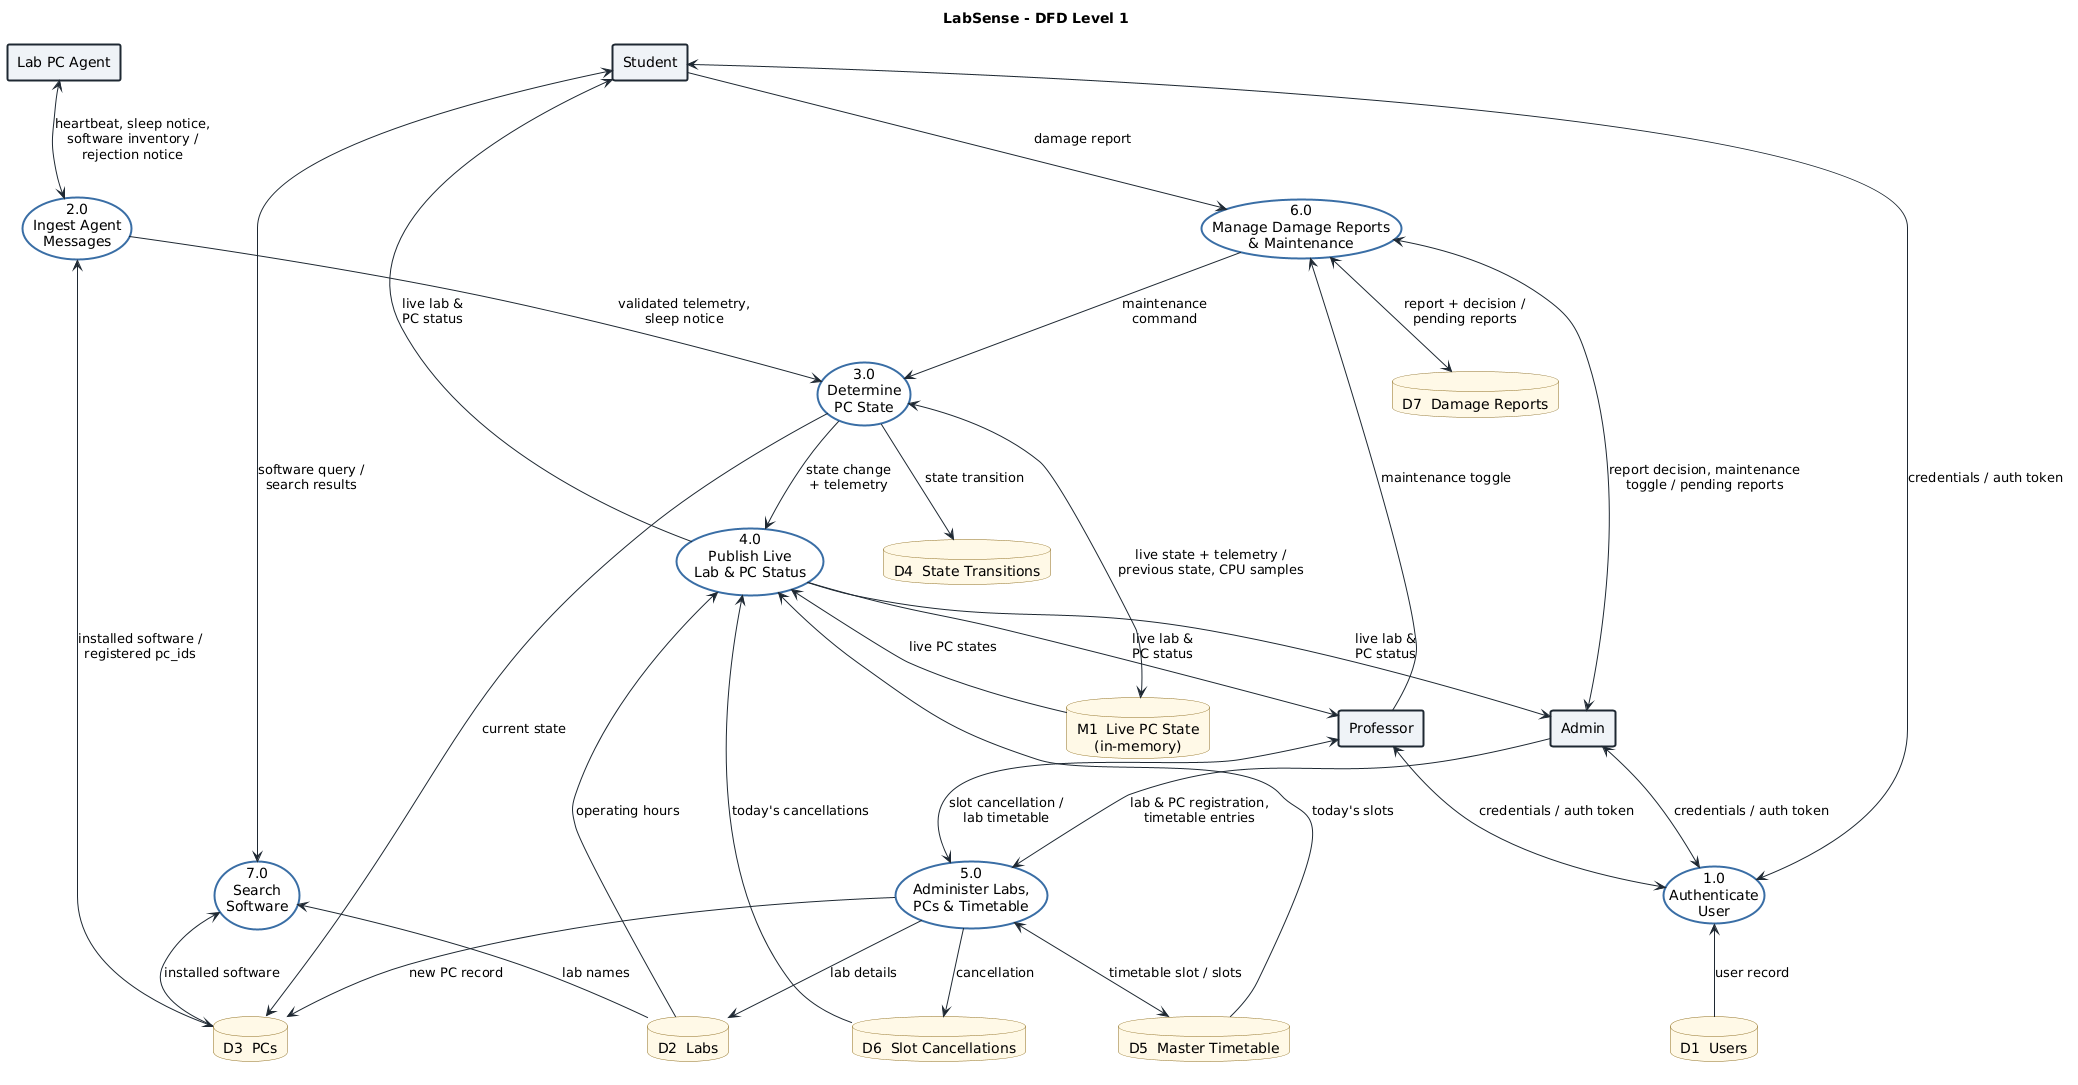

The diagram above was rendered by PlantUML. Its source (embedded in the PNG):
@startuml exp6-dfd-level1
' Experiment 6 - DFD Level 1: process 0 exploded into its major functions.
' Notation: rectangle = external entity, ellipse = process,
' cylinder = data store (D = PostgreSQL table, M = in-memory store).
' A two-headed arrow is a read/write pair, labelled "in / out".
title LabSense - DFD Level 1

skinparam shadowing false
skinparam defaultTextAlignment center
skinparam nodesep 60
skinparam ranksep 70
skinparam rectangle {
  BackgroundColor #EEF2F7
  BorderColor #1F2933
  BorderThickness 2
}
skinparam usecase {
  BackgroundColor #FFFFFF
  BorderColor #3A6EA5
  BorderThickness 2
}
skinparam database {
  BackgroundColor #FFF8E6
  BorderColor #8C6D1F
}
skinparam ArrowColor #1F2933

' ---------------- External entities ----------------
rectangle "Student" as Student
rectangle "Professor" as Professor
rectangle "Admin" as Admin
rectangle "Lab PC Agent" as Agent

' ---------------- Processes ----------------
usecase "1.0\nAuthenticate\nUser" as P1
usecase "7.0\nSearch\nSoftware" as P7
usecase "6.0\nManage Damage Reports\n& Maintenance" as P6
usecase "5.0\nAdminister Labs,\nPCs & Timetable" as P5
usecase "4.0\nPublish Live\nLab & PC Status" as P4
usecase "2.0\nIngest Agent\nMessages" as P2
usecase "3.0\nDetermine\nPC State" as P3

' ---------------- Data stores ----------------
database "D1  Users" as D1
database "D2  Labs" as D2
database "D3  PCs" as D3
database "D4  State Transitions" as D4
database "D5  Master Timetable" as D5
database "D6  Slot Cancellations" as D6
database "D7  Damage Reports" as D7
database "M1  Live PC State\n(in-memory)" as M1

' ---------------- 1.0 Authenticate User ----------------
Student <--> P1 : credentials / auth token
Professor <--> P1 : credentials / auth token
Admin <--> P1 : credentials / auth token
P1 <-- D1 : user record

' ---------------- 7.0 Search Software ----------------
Student <--> P7 : software query /\nsearch results
P7 <-- D3 : installed software
P7 <-- D2 : lab names

' ---------------- 6.0 Manage Damage Reports & Maintenance ----------------
Student --> P6 : damage report
Professor --> P6 : maintenance toggle
Admin <--> P6 : report decision, maintenance\ntoggle / pending reports
P6 <--> D7 : report + decision /\npending reports
P6 --> P3 : maintenance\ncommand

' ---------------- 5.0 Administer Labs, PCs & Timetable ----------------
Admin --> P5 : lab & PC registration,\ntimetable entries
Professor <--> P5 : slot cancellation /\nlab timetable
P5 --> D2 : lab details
P5 --> D3 : new PC record
P5 <--> D5 : timetable slot / slots
P5 --> D6 : cancellation

' ---------------- 4.0 Publish Live Lab & PC Status ----------------
P4 --> Student : live lab &\nPC status
P4 --> Professor : live lab &\nPC status
P4 --> Admin : live lab &\nPC status
P4 <-- M1 : live PC states
P4 <-- D2 : operating hours
P4 <-- D5 : today's slots
P4 <-- D6 : today's cancellations

' ---------------- 2.0 Ingest Agent Messages ----------------
Agent <--> P2 : heartbeat, sleep notice,\nsoftware inventory /\nrejection notice
P2 <--> D3 : installed software /\nregistered pc_ids
P2 --> P3 : validated telemetry,\nsleep notice

' ---------------- 3.0 Determine PC State ----------------
P3 <--> M1 : live state + telemetry /\nprevious state, CPU samples
P3 --> D4 : state transition
P3 --> D3 : current state
P3 --> P4 : state change\n+ telemetry
@enduml